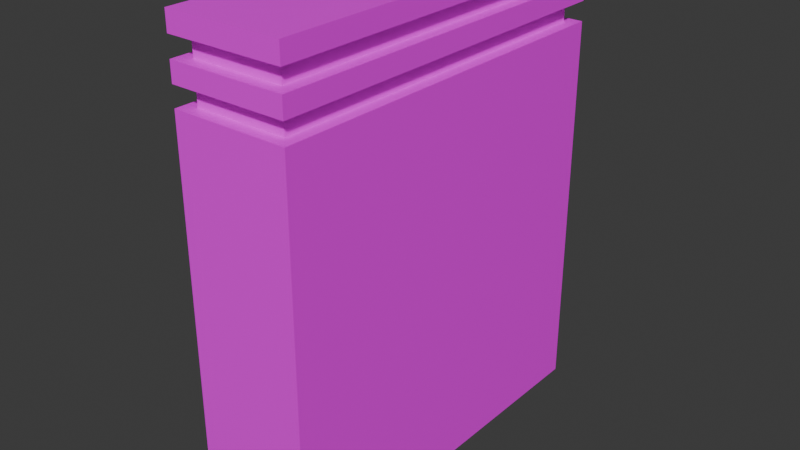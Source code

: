 # Source: Cartirage.blend  (saved by Blender 4.0.36; exported with 4.5.12 LTS)
import bpy
from mathutils import Matrix  # noqa: F401  (used for matrix-valued properties, if any)

bpy.ops.wm.read_factory_settings(use_empty=True)
scene = bpy.context.scene
scene.name = 'Scene'

# ---- collections
col_collection = bpy.data.collections.new('Collection'); scene.collection.children.link(col_collection)

# ---- images (referenced by path relative to the original .blend; pixels are not part of the script)
import os
ASSET_DIR = os.environ.get("B2B_ASSET_DIR", "")  # directory of the original .blend (textures are referenced by path, not embedded)
HERE = os.path.dirname(os.path.abspath(__file__))  # packed textures are extracted next to this script under _unpacked/

def load_image(name, relpath, width, height, colorspace="sRGB"):
    """Load a texture the original file referenced (path relative to the .blend, or extracted next to this script)."""
    p = next((c for c in (os.path.join(HERE, relpath), os.path.join(ASSET_DIR, relpath)) if relpath and os.path.exists(c)), "")
    if p:
        img = bpy.data.images.load(p, check_existing=True)
        img.name = name
    else:  # same state as the original file: an image datablock whose file is absent (Cycles renders it pink)
        img = bpy.data.images.new(name, width, height)
        img.source = "FILE"
        img.filepath = "//" + (relpath or name)
    img.colorspace_settings.name = colorspace
    return img
img_cartridge = load_image('Cartridge', 'Cartridge1.png', 1024, 1024, 'sRGB')

# ---- materials (node trees are filled in below, after node groups)
mat_material_001 = bpy.data.materials.new('Material.001')
mat_material_001.alpha_threshold = 0.0
mat_material_001.use_transparent_shadow = False
mat_material_001.roughness = 0.5
mat_material_001.line_color = (0.0, 0.0, 0.0, 1.0)

# ---- material node trees
mat_material_001.use_nodes = True; mat_material_001.node_tree.nodes.clear()
_N = mat_material_001.node_tree.nodes; _L = mat_material_001.node_tree.links
n0 = _N.new('ShaderNodeOutputMaterial'); n0.name = 'Material Output'; n0.location = (300, 300)
n1 = _N.new('ShaderNodeBsdfPrincipled'); n1.name = 'Principled BSDF'; n1.location = (10, 300)
n1.inputs[3].default_value = 1.45
n2 = _N.new('ShaderNodeTexImage'); n2.name = 'Image Texture'; n2.location = (-324, 220)
n2.image = img_cartridge
_L.new(n1.outputs[0], n0.inputs[0])
_L.new(n2.outputs[0], n1.inputs[0])
n0.is_active_output = True

# ---- world
world_world = bpy.data.worlds.new('World'); scene.world = world_world
world_world.use_nodes = True; world_world.node_tree.nodes.clear()
_N = world_world.node_tree.nodes; _L = world_world.node_tree.links
n0 = _N.new('ShaderNodeOutputWorld'); n0.name = 'World Output'; n0.location = (300, 300)
n1 = _N.new('ShaderNodeBackground'); n1.name = 'Background'; n1.location = (10, 300)
n1.inputs[0].default_value = (0.05088, 0.05088, 0.05088, 1.0)
_L.new(n1.outputs[0], n0.inputs[0])
n0.is_active_output = True
world_world.color = (0.05088, 0.05088, 0.05088)
world_world.use_sun_shadow = False
world_world.sun_shadow_jitter_overblur = 0.0

# ---- meshes
me_cube_001 = bpy.data.meshes.new('Cube.001')
me_cube_001.from_pydata([(0.2375, 0.9375, 1.0), (0.2131, 0.9131, -1.0), (0.2375, -0.9375, 1.0), (0.2131, -0.9131, -1.0), (-0.2375, 0.9375, 1.0), (-0.2131, 0.9131, -1.0), (-0.2375, -0.9375, 1.0), (-0.2131, -0.9131, -1.0), (0.3, -1.0, 1.0), (-0.3, -1.0, 1.0), (0.3, 1.0, 1.0), (-0.3, 1.0, 1.0), (0.3, -1.0, 1.0), (-0.3, -1.0, 1.0), (0.3, 1.0, 1.0), (-0.3, 1.0, 1.0), (0.2375, -0.9375, 1.1), (-0.2375, -0.9375, 1.1), (0.2375, 0.9375, 1.1), (-0.2375, 0.9375, 1.1), (0.2375, -0.9375, 1.2), (-0.2375, -0.9375, 1.2), (0.2375, 0.9375, 1.2), (-0.2375, 0.9375, 1.2), (0.2375, -0.9375, 1.2), (-0.2375, -0.9375, 1.2), (0.2375, 0.9375, 1.2), (-0.2375, 0.9375, 1.2), (-0.2375, 0.9375, 1.1), (0.2375, 0.9375, 1.1), (-0.2375, 0.9375, 1.2), (0.2375, 0.9375, 1.2), (-0.2375, 0.9375, 1.1), (0.2375, 0.9375, 1.1), (-0.2375, 0.9375, 1.2), (0.2375, 0.9375, 1.2), (-0.2375, 1.0, 1.1), (0.2375, 1.0, 1.1), (-0.2375, 1.0, 1.2), (0.2375, 1.0, 1.2), (0.2375, -1.0, 1.1), (-0.2375, -1.0, 1.1), (0.2375, -1.0, 1.2), (-0.2375, -1.0, 1.2), (0.2999, 0.9375, 1.1), (0.2999, -0.9375, 1.1), (0.2999, 0.9375, 1.2), (0.2999, -0.9375, 1.2), (0.2999, 0.9375, 1.2), (0.2999, 0.9375, 1.1), (0.2999, 1.0, 1.2), (0.2999, 1.0, 1.1), (0.2999, -1.0, 1.1), (0.2999, -1.0, 1.2), (-0.2999, -0.9375, 1.1), (-0.2999, 0.9375, 1.1), (-0.2999, -0.9375, 1.2), (-0.2999, 0.9375, 1.2), (-0.2999, 0.9375, 1.2), (-0.2999, 0.9375, 1.1), (-0.2999, 1.0, 1.2), (-0.2999, 1.0, 1.1), (-0.2999, -1.0, 1.1), (-0.2999, -1.0, 1.2), (0.2375, -0.9375, 1.3), (-0.2375, -0.9375, 1.3), (0.2375, 0.9375, 1.3), (-0.2375, 0.9375, 1.3), (0.2375, -0.9375, 1.3), (-0.2375, -0.9375, 1.3), (0.2375, 0.9375, 1.3), (-0.2375, 0.9375, 1.3), (0.2375, -0.9375, 1.4), (-0.2375, -0.9375, 1.4), (0.2375, 0.9375, 1.4), (-0.2375, 0.9375, 1.4), (0.2999, 0.9375, 1.3), (0.2999, -0.9375, 1.3), (0.2999, 0.9375, 1.4), (0.2999, -0.9375, 1.4), (-0.2375, -0.9375, 1.3), (-0.2375, 0.9375, 1.3), (-0.2375, -0.9375, 1.4), (-0.2375, 0.9375, 1.4), (-0.3001, -0.9375, 1.3), (-0.3001, 0.9375, 1.3), (-0.3001, -0.9375, 1.4), (-0.3001, 0.9375, 1.4), (-0.2375, 1.0, 1.3), (0.2375, 1.0, 1.3), (-0.2375, 1.0, 1.4), (0.2375, 1.0, 1.4), (0.2999, 1.0, 1.3), (0.2999, 1.0, 1.4), (-0.2375, 1.0, 1.4), (-0.2375, 1.0, 1.3), (-0.3001, 1.0, 1.4), (-0.3001, 1.0, 1.3), (0.2375, -1.0, 1.3), (-0.2375, -1.0, 1.3), (0.2375, -1.0, 1.4), (-0.2375, -1.0, 1.4), (0.2999, -1.0, 1.4), (0.2999, -1.0, 1.3), (-0.2375, -1.0, 1.3), (-0.2375, -1.0, 1.4), (-0.3001, -1.0, 1.3), (-0.3001, -1.0, 1.4), (-0.3, 1.0, -1.0), (-0.3, -1.0, -1.0), (0.3, 1.0, -1.0), (0.3, -1.0, -1.0), (-0.2131, 0.9131, 0.09231), (-0.2131, -0.9131, 0.09231), (0.2131, 0.9131, 0.09231), (0.2131, -0.9131, 0.09231)], [], [(0, 4, 19, 18), (111, 8, 9, 109), (109, 9, 11, 108), (5, 1, 114, 112), (110, 10, 8, 111), (108, 11, 10, 110), (12, 13, 9, 8), (14, 12, 8, 10), (13, 15, 11, 9), (15, 14, 10, 11), (2, 6, 13, 12), (0, 2, 12, 14), (6, 4, 15, 13), (4, 0, 14, 15), (41, 43, 63, 62), (2, 0, 18, 16), (4, 6, 17, 19), (6, 2, 16, 17), (21, 20, 24, 25), (17, 16, 40, 41), (22, 18, 29, 31), (20, 42, 53, 47), (24, 26, 66, 64), (22, 23, 27, 26), (20, 22, 26, 24), (23, 21, 25, 27), (28, 30, 34, 32), (19, 23, 30, 28), (23, 22, 31, 30), (18, 19, 28, 29), (22, 20, 47, 46), (29, 28, 32, 33), (31, 29, 33, 35), (30, 31, 35, 34), (37, 36, 38, 39), (34, 35, 39, 38), (19, 17, 54, 55), (33, 32, 36, 37), (41, 40, 42, 43), (37, 39, 50, 51), (17, 41, 62, 54), (20, 21, 43, 42), (45, 44, 46, 47), (48, 49, 51, 50), (45, 47, 53, 52), (33, 37, 51, 49), (42, 40, 52, 53), (39, 35, 48, 50), (40, 16, 45, 52), (16, 18, 44, 45), (35, 33, 49, 48), (18, 22, 46, 44), (55, 54, 56, 57), (59, 58, 60, 61), (56, 54, 62, 63), (36, 32, 59, 61), (23, 19, 55, 57), (21, 23, 57, 56), (32, 34, 58, 59), (43, 21, 56, 63), (38, 36, 61, 60), (34, 38, 60, 58), (66, 67, 71, 70), (27, 25, 65, 67), (25, 24, 64, 65), (26, 27, 67, 66), (68, 70, 76, 77), (64, 66, 70, 68), (67, 65, 69, 71), (65, 64, 68, 69), (74, 75, 73, 72), (73, 75, 83, 82), (73, 69, 99, 101), (78, 76, 92, 93), (77, 76, 78, 79), (75, 74, 91, 90), (86, 84, 106, 107), (74, 72, 79, 78), (69, 68, 98, 99), (75, 71, 81, 83), (71, 69, 80, 81), (69, 73, 82, 80), (85, 84, 86, 87), (81, 80, 84, 85), (81, 85, 97, 95), (82, 83, 87, 86), (89, 88, 90, 91), (89, 91, 93, 92), (94, 95, 97, 96), (85, 87, 96, 97), (71, 75, 90, 88), (87, 83, 94, 96), (74, 78, 93, 91), (70, 71, 88, 89), (76, 70, 89, 92), (83, 81, 95, 94), (99, 98, 100, 101), (100, 98, 103, 102), (104, 105, 107, 106), (68, 77, 103, 98), (72, 73, 101, 100), (82, 86, 107, 105), (77, 79, 102, 103), (80, 82, 105, 104), (79, 72, 100, 102), (84, 80, 104, 106), (5, 7, 109, 108), (1, 5, 108, 110), (7, 3, 111, 109), (3, 1, 110, 111), (112, 114, 115, 113), (3, 7, 113, 115), (7, 5, 112, 113), (1, 3, 115, 114)])
_uv = me_cube_001.uv_layers.new(name='UVMap')
_uv.uv.foreach_set('vector', [0.2173, 0.6939, 0.2173, 0.7763, 0.1999, 0.7763, 0.1999, 0.6939, 0.347, 0.347, 0.347, 0.0, 0.451, 0.0, 0.451, 0.347, 0.0, 0.347, 0.0, 0.0, 0.347, 0.0, 0.347, 0.347, 0.07394, 0.8834, 0.0, 0.8834, 0.0, 0.6939, 0.07394, 0.6939, 0.0, 0.6939, 0.0, 0.347, 0.347, 0.347, 0.347, 0.6939, 0.451, 0.347, 0.451, 0.0, 0.5551, 0.0, 0.5551, 0.347, 0.451, 0.347, 0.451, 0.347, 0.451, 0.347, 0.451, 0.347, 0.451, 0.347, 0.451, 0.347, 0.451, 0.347, 0.451, 0.347, 0.451, 0.347, 0.451, 0.347, 0.451, 0.347, 0.451, 0.347, 0.451, 0.347, 0.451, 0.347, 0.451, 0.347, 0.451, 0.347, 0.6484, 0.01085, 0.566, 0.01085, 0.5551, 0.0, 0.6592, 0.0, 0.6484, 0.3361, 0.6484, 0.01085, 0.6592, 0.0, 0.6592, 0.347, 0.6484, 0.3578, 0.6484, 0.6831, 0.6375, 0.6939, 0.6375, 0.347, 0.566, 0.3361, 0.6484, 0.3361, 0.6592, 0.347, 0.5551, 0.347, 0.7505, 0.694, 0.7332, 0.694, 0.7332, 0.6832, 0.7505, 0.6832, 0.8131, -4.519e-09, 0.8131, 0.3253, 0.7957, 0.3253, 0.7957, -3.761e-09, 0.8304, -5.278e-09, 0.8304, 0.3253, 0.8131, 0.3253, 0.8131, -4.519e-09, 0.2346, 0.6939, 0.2346, 0.7763, 0.2173, 0.7763, 0.2173, 0.6939, 0.451, 0.347, 0.451, 0.347, 0.451, 0.347, 0.451, 0.347, 0.7525, 0.3579, 0.6701, 0.3579, 0.6701, 0.347, 0.7525, 0.347, 0.451, 0.347, 0.451, 0.347, 0.451, 0.347, 0.451, 0.347, 0.7849, 0.0109, 0.7849, 0.0, 0.7957, 0.0, 0.7957, 0.0109, 0.8478, -6.036e-09, 0.8478, 0.3253, 0.8304, 0.3253, 0.8304, -5.278e-09, 0.451, 0.347, 0.451, 0.347, 0.451, 0.347, 0.451, 0.347, 0.451, 0.347, 0.451, 0.347, 0.451, 0.347, 0.451, 0.347, 0.451, 0.347, 0.451, 0.347, 0.451, 0.347, 0.451, 0.347, 0.451, 0.347, 0.451, 0.347, 0.451, 0.347, 0.451, 0.347, 0.451, 0.347, 0.451, 0.347, 0.451, 0.347, 0.451, 0.347, 0.451, 0.347, 0.451, 0.347, 0.451, 0.347, 0.451, 0.347, 0.451, 0.347, 0.451, 0.347, 0.451, 0.347, 0.451, 0.347, 0.7849, 0.3362, 0.7849, 0.0109, 0.7957, 0.0109, 0.7957, 0.3362, 0.451, 0.347, 0.451, 0.347, 0.451, 0.347, 0.451, 0.347, 0.451, 0.347, 0.451, 0.347, 0.451, 0.347, 0.451, 0.347, 0.451, 0.347, 0.451, 0.347, 0.451, 0.347, 0.451, 0.347, 0.1652, 0.7048, 0.1652, 0.7872, 0.1479, 0.7872, 0.1479, 0.7048, 0.6484, 0.7763, 0.6484, 0.6939, 0.6592, 0.6939, 0.6592, 0.7763, 0.9107, 0.3253, 0.9107, 0.0, 0.9215, 0.0, 0.9215, 0.3253, 0.7505, 0.7764, 0.7505, 0.694, 0.7614, 0.694, 0.7614, 0.7764, 0.7505, 0.694, 0.7505, 0.7764, 0.7332, 0.7764, 0.7332, 0.694, 0.1652, 0.7048, 0.1479, 0.7048, 0.1479, 0.6939, 0.1652, 0.6939, 0.7525, 0.3579, 0.7525, 0.347, 0.7633, 0.347, 0.7633, 0.3579, 0.7849, 0.0109, 0.7025, 0.0109, 0.7025, 0.0, 0.7849, 0.0, 0.7806, 0.3579, 0.7806, 0.6832, 0.7633, 0.6832, 0.7633, 0.3579, 0.3455, 0.6939, 0.3455, 0.7113, 0.3346, 0.7113, 0.3346, 0.6939, 0.7806, 0.3579, 0.7633, 0.3579, 0.7633, 0.347, 0.7806, 0.347, 0.7505, 0.7764, 0.7614, 0.7764, 0.7614, 0.7873, 0.7505, 0.7873, 0.7332, 0.7764, 0.7505, 0.7764, 0.7505, 0.7873, 0.7332, 0.7873, 0.6592, 0.6939, 0.6484, 0.6939, 0.6484, 0.6831, 0.6592, 0.6831, 0.6701, 0.347, 0.6701, 0.3579, 0.6592, 0.3579, 0.6592, 0.347, 0.6701, 0.3579, 0.6701, 0.6832, 0.6592, 0.6832, 0.6592, 0.3579, 0.4214, 0.6939, 0.4214, 0.7113, 0.4106, 0.7113, 0.4106, 0.6939, 0.4214, 0.7113, 0.4214, 0.6939, 0.4323, 0.6939, 0.4323, 0.7113, 0.8651, -6.794e-09, 0.8651, 0.3253, 0.8478, 0.3253, 0.8478, -6.036e-09, 0.3455, 0.7113, 0.3455, 0.6939, 0.3563, 0.6939, 0.3563, 0.7113, 0.2802, 0.6939, 0.2802, 0.7113, 0.2693, 0.7113, 0.2693, 0.6939, 0.7614, 0.694, 0.7505, 0.694, 0.7505, 0.6832, 0.7614, 0.6832, 0.3997, 0.6939, 0.3997, 0.7113, 0.3889, 0.7113, 0.3889, 0.6939, 0.9323, 0.0, 0.9323, 0.3253, 0.9215, 0.3253, 0.9215, 0.0, 0.3997, 0.7113, 0.3997, 0.6939, 0.4106, 0.6939, 0.4106, 0.7113, 0.7025, 0.0, 0.7025, 0.0109, 0.6916, 0.0109, 0.6916, 0.0, 0.1479, 0.7872, 0.1652, 0.7872, 0.1652, 0.798, 0.1479, 0.798, 0.6484, 0.7763, 0.6592, 0.7763, 0.6592, 0.7872, 0.6484, 0.7872, 0.451, 0.347, 0.451, 0.347, 0.451, 0.347, 0.451, 0.347, 0.8825, 2.788e-09, 0.8825, 0.3253, 0.8651, 0.3253, 0.8651, 3.546e-09, 0.252, 0.6939, 0.252, 0.7763, 0.2346, 0.7763, 0.2346, 0.6939, 0.2693, 0.6939, 0.2693, 0.7763, 0.252, 0.7763, 0.252, 0.6939, 0.4619, 0.3579, 0.4619, 0.6831, 0.451, 0.6831, 0.451, 0.3579, 0.451, 0.347, 0.451, 0.347, 0.451, 0.347, 0.451, 0.347, 0.451, 0.347, 0.451, 0.347, 0.451, 0.347, 0.451, 0.347, 0.451, 0.347, 0.451, 0.347, 0.451, 0.347, 0.451, 0.347, 0.6267, 0.6831, 0.5443, 0.6831, 0.5443, 0.3579, 0.6267, 0.3579, 0.451, 0.347, 0.451, 0.347, 0.451, 0.347, 0.451, 0.347, 0.2911, 0.6939, 0.2911, 0.7113, 0.2802, 0.7113, 0.2802, 0.6939, 0.6592, 0.3362, 0.6766, 0.3362, 0.6766, 0.347, 0.6592, 0.347, 0.6766, 0.0109, 0.6766, 0.3362, 0.6592, 0.3362, 0.6592, 0.0109, 0.5443, 0.6831, 0.6267, 0.6831, 0.6267, 0.694, 0.5443, 0.694, 0.302, 0.6939, 0.302, 0.7113, 0.2911, 0.7113, 0.2911, 0.6939, 0.6267, 0.6831, 0.6267, 0.3579, 0.6375, 0.3579, 0.6375, 0.6831, 0.5443, 0.3579, 0.4619, 0.3579, 0.4619, 0.347, 0.5443, 0.347, 0.451, 0.347, 0.451, 0.347, 0.451, 0.347, 0.451, 0.347, 0.451, 0.347, 0.451, 0.347, 0.451, 0.347, 0.451, 0.347, 0.451, 0.347, 0.451, 0.347, 0.451, 0.347, 0.451, 0.347, 0.8998, 2.029e-09, 0.8998, 0.3253, 0.8825, 0.3253, 0.8825, 2.788e-09, 0.8998, 0.3253, 0.8998, 0.0, 0.9107, 0.0, 0.9107, 0.3253, 0.4619, 0.7048, 0.4619, 0.694, 0.4728, 0.694, 0.4728, 0.7048, 0.6592, 0.347, 0.6592, 0.6722, 0.6484, 0.6722, 0.6484, 0.347, 0.1826, 0.7048, 0.1826, 0.7872, 0.1652, 0.7872, 0.1652, 0.7048, 0.1826, 0.7048, 0.1652, 0.7048, 0.1652, 0.6939, 0.1826, 0.6939, 0.3238, 0.6939, 0.3238, 0.7113, 0.3129, 0.7113, 0.3129, 0.6939, 0.3563, 0.7113, 0.3563, 0.6939, 0.3672, 0.6939, 0.3672, 0.7113, 0.3672, 0.7113, 0.3672, 0.6939, 0.3781, 0.6939, 0.3781, 0.7113, 0.6484, 0.6722, 0.6592, 0.6722, 0.6592, 0.6831, 0.6484, 0.6831, 0.6267, 0.6831, 0.6375, 0.6831, 0.6375, 0.694, 0.6267, 0.694, 0.4619, 0.6831, 0.5443, 0.6831, 0.5443, 0.694, 0.4619, 0.694, 0.451, 0.6831, 0.4619, 0.6831, 0.4619, 0.694, 0.451, 0.694, 0.3889, 0.6939, 0.3889, 0.7113, 0.3781, 0.7113, 0.3781, 0.6939, 0.1999, 0.6939, 0.1999, 0.7763, 0.1826, 0.7763, 0.1826, 0.6939, 0.1826, 0.7763, 0.1999, 0.7763, 0.1999, 0.7872, 0.1826, 0.7872, 0.3238, 0.7113, 0.3238, 0.6939, 0.3346, 0.6939, 0.3346, 0.7113, 0.4619, 0.3579, 0.451, 0.3579, 0.451, 0.347, 0.4619, 0.347, 0.6267, 0.3579, 0.5443, 0.3579, 0.5443, 0.347, 0.6267, 0.347, 0.4431, 0.7048, 0.4323, 0.7048, 0.4323, 0.6939, 0.4431, 0.6939, 0.6766, 0.0109, 0.6592, 0.0109, 0.6592, 1.255e-08, 0.6766, 1.179e-08, 0.302, 0.7113, 0.302, 0.6939, 0.3129, 0.6939, 0.3129, 0.7113, 0.6375, 0.3579, 0.6267, 0.3579, 0.6267, 0.347, 0.6375, 0.347, 0.4619, 0.7049, 0.451, 0.7049, 0.451, 0.694, 0.4619, 0.694, 0.6766, 0.3319, 0.6766, 0.01507, 0.6916, 0.0, 0.6916, 0.347, 0.362, 0.6788, 0.436, 0.6788, 0.451, 0.6939, 0.347, 0.6939, 0.436, 0.362, 0.362, 0.362, 0.347, 0.347, 0.451, 0.347, 0.362, 0.362, 0.362, 0.6788, 0.347, 0.6939, 0.347, 0.347, 0.7332, 1.0, 0.6592, 1.0, 0.6592, 0.6832, 0.7332, 0.6832, 0.1479, 0.8834, 0.07394, 0.8834, 0.07394, 0.6939, 0.1479, 0.6939, 0.9701, 0.347, 0.9701, 0.6638, 0.7806, 0.6638, 0.7806, 0.347, 0.9701, 0.6638, 0.9701, 0.9806, 0.7806, 0.9806, 0.7806, 0.6638])
me_cube_001.materials.append(mat_material_001)
me_cube_001.use_mirror_vertex_groups = False
me_cube_001.update()

# ---- objects
ob_cube_001 = bpy.data.objects.new('Cube.001', me_cube_001)

# ---- transforms, parenting, visibility, modifiers, constraints
ob_cube_001.location = (0.0, 0.0, 0.0)
ob_cube_001.lock_rotations_4d = False
ob_cube_001.empty_display_type = 'ARROWS'
ob_cube_001.lineart.crease_threshold = 0.0

# ---- collection membership
col_collection.objects.link(ob_cube_001)

# ---- scene / render settings (as saved in the file)
scene.frame_start = 1; scene.frame_end = 250; scene.frame_set(35)
scene.render.engine = 'BLENDER_EEVEE_NEXT'
scene.cycles.sampling_pattern = 'TABULATED_SOBOL'
bpy.context.view_layer.update()

# ---- added for rendering (the .blend has no active camera and no usable light): camera, sun
cam_auto = bpy.data.cameras.new('AutoCamera')
cam_auto.lens = 50.0
cam_auto.sensor_width = 36.0
cam_auto.clip_end = 1000.0
ob_auto_camera = bpy.data.objects.new('AutoCamera', cam_auto)
scene.collection.objects.link(ob_auto_camera)
ob_auto_camera.location = (2.94349, -3.53237, 2.55483)
ob_auto_camera.rotation_euler = (1.09748, -7.21219e-08, 0.694738)
scene.camera = ob_auto_camera
light_auto_sun = bpy.data.lights.new('AutoSun', 'SUN')
light_auto_sun.energy = 3.0
light_auto_sun.angle = 0.0523599
ob_auto_sun = bpy.data.objects.new('AutoSun', light_auto_sun)
scene.collection.objects.link(ob_auto_sun)
ob_auto_sun.rotation_euler = (0.872665, 0.174533, 0.523599)
bpy.context.view_layer.update()
